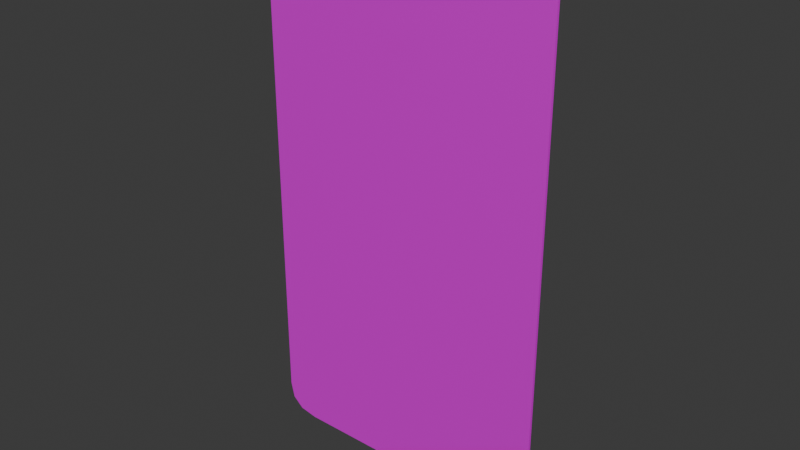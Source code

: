 # Source: card20.blend  (saved by Blender 4.2.66; exported with 4.5.12 LTS)
import bpy
from mathutils import Matrix  # noqa: F401  (used for matrix-valued properties, if any)

bpy.ops.wm.read_factory_settings(use_empty=True)
scene = bpy.context.scene
scene.name = 'Scene'

# ---- collections
col_collection = bpy.data.collections.new('Collection'); scene.collection.children.link(col_collection)

# ---- images (referenced by path relative to the original .blend; pixels are not part of the script)
import os
ASSET_DIR = os.environ.get("B2B_ASSET_DIR", "")  # directory of the original .blend (textures are referenced by path, not embedded)
HERE = os.path.dirname(os.path.abspath(__file__))  # packed textures are extracted next to this script under _unpacked/

def load_image(name, relpath, width, height, colorspace="sRGB"):
    """Load a texture the original file referenced (path relative to the .blend, or extracted next to this script)."""
    p = next((c for c in (os.path.join(HERE, relpath), os.path.join(ASSET_DIR, relpath)) if relpath and os.path.exists(c)), "")
    if p:
        img = bpy.data.images.load(p, check_existing=True)
        img.name = name
    else:  # same state as the original file: an image datablock whose file is absent (Cycles renders it pink)
        img = bpy.data.images.new(name, width, height)
        img.source = "FILE"
        img.filepath = "//" + (relpath or name)
    img.colorspace_settings.name = colorspace
    return img
img_map__1_003 = load_image('Map #1.003', 'Card Back.jpg', 1024, 1024, 'sRGB')
img_map__41 = load_image('Map #41', 'Queen of Diamonds.jpg', 1024, 1024, 'sRGB')
img_map__3_003 = load_image('Map #3.003', 'Card Side.jpg', 1024, 1024, 'sRGB')

# ---- materials (node trees are filled in below, after node groups)
mat_01___default_003 = bpy.data.materials.new('01 - Default.003')
mat_01___default_003.diffuse_color = (0.5882, 0.5882, 0.5882, 1.0)
mat_01___default_003.roughness = 0.8586
mat_01___default_003.specular_intensity = 0.0
mat_01___default_003.metallic = 1.0
mat_26 = bpy.data.materials.new('26')
mat_26.diffuse_color = (0.5882, 0.5882, 0.5882, 1.0)
mat_26.roughness = 0.8586
mat_26.specular_intensity = 0.0
mat_26.metallic = 1.0
mat_07___default_003 = bpy.data.materials.new('07 - Default.003')
mat_07___default_003.diffuse_color = (0.5882, 0.5882, 0.5882, 1.0)
mat_07___default_003.roughness = 0.8586
mat_07___default_003.specular_intensity = 0.0
mat_07___default_003.metallic = 1.0
mat_material__28_003 = bpy.data.materials.new('Material #28.003')
mat_material__28_003.diffuse_color = (0.588, 0.588, 0.588, 1.0)
mat_material__28_003.roughness = 0.8586
mat_material__28_003.specular_intensity = 0.0
mat_material__28_003.metallic = 1.0
mat_material__29_003 = bpy.data.materials.new('Material #29.003')
mat_material__29_003.diffuse_color = (0.588, 0.588, 0.588, 1.0)
mat_material__29_003.roughness = 0.8586
mat_material__29_003.specular_intensity = 0.0
mat_material__29_003.metallic = 1.0
mat_material__30_003 = bpy.data.materials.new('Material #30.003')
mat_material__30_003.diffuse_color = (0.588, 0.588, 0.588, 1.0)
mat_material__30_003.roughness = 0.8586
mat_material__30_003.specular_intensity = 0.0
mat_material__30_003.metallic = 1.0

# ---- material node trees
mat_01___default_003.use_nodes = True; mat_01___default_003.node_tree.nodes.clear()
_N = mat_01___default_003.node_tree.nodes; _L = mat_01___default_003.node_tree.links
n0 = _N.new('ShaderNodeBsdfPrincipled'); n0.name = 'BSDF Principista'; n0.location = (10, 300)
n0.inputs[1].default_value = 1.0
n0.inputs[2].default_value = 0.8586
n0.inputs[13].default_value = 0.0
n0.inputs[27].default_value = (0.0, 0.0, 0.0, 1.0)
n1 = _N.new('ShaderNodeOutputMaterial'); n1.name = 'Material'; n1.location = (300, 300)
n2 = _N.new('ShaderNodeNormalMap'); n2.name = 'Mapa de normales'; n2.location = (-300, -300)
n2.label = 'Normal/Map'
n3 = _N.new('ShaderNodeTexImage'); n3.name = 'Imagen'; n3.location = (-300, 600)
n3.image = img_map__1_003
_L.new(n0.outputs[0], n1.inputs[0])
_L.new(n2.outputs[0], n0.inputs[5])
_L.new(n3.outputs[0], n0.inputs[0])
n1.is_active_output = True
mat_26.use_nodes = True; mat_26.node_tree.nodes.clear()
_N = mat_26.node_tree.nodes; _L = mat_26.node_tree.links
n0 = _N.new('ShaderNodeBsdfPrincipled'); n0.name = 'BSDF Principista'; n0.location = (10, 300)
n0.inputs[1].default_value = 1.0
n0.inputs[2].default_value = 0.8586
n0.inputs[13].default_value = 0.0
n0.inputs[27].default_value = (0.0, 0.0, 0.0, 1.0)
n1 = _N.new('ShaderNodeOutputMaterial'); n1.name = 'Material'; n1.location = (300, 300)
n2 = _N.new('ShaderNodeNormalMap'); n2.name = 'Mapa de normales'; n2.location = (-300, -300)
n2.label = 'Normal/Map'
n3 = _N.new('ShaderNodeTexImage'); n3.name = 'Imagen'; n3.location = (-300, 600)
n3.image = img_map__41
_L.new(n0.outputs[0], n1.inputs[0])
_L.new(n2.outputs[0], n0.inputs[5])
_L.new(n3.outputs[0], n0.inputs[0])
n1.is_active_output = True
mat_07___default_003.use_nodes = True; mat_07___default_003.node_tree.nodes.clear()
_N = mat_07___default_003.node_tree.nodes; _L = mat_07___default_003.node_tree.links
n0 = _N.new('ShaderNodeBsdfPrincipled'); n0.name = 'BSDF Principista'; n0.location = (10, 300)
n0.inputs[1].default_value = 1.0
n0.inputs[2].default_value = 0.8586
n0.inputs[13].default_value = 0.0
n0.inputs[27].default_value = (0.0, 0.0, 0.0, 1.0)
n1 = _N.new('ShaderNodeOutputMaterial'); n1.name = 'Material'; n1.location = (300, 300)
n2 = _N.new('ShaderNodeNormalMap'); n2.name = 'Mapa de normales'; n2.location = (-300, -300)
n2.label = 'Normal/Map'
n3 = _N.new('ShaderNodeTexImage'); n3.name = 'Imagen'; n3.location = (-300, 600)
n3.image = img_map__3_003
_L.new(n0.outputs[0], n1.inputs[0])
_L.new(n2.outputs[0], n0.inputs[5])
_L.new(n3.outputs[0], n0.inputs[0])
n1.is_active_output = True
mat_material__28_003.use_nodes = True; mat_material__28_003.node_tree.nodes.clear()
_N = mat_material__28_003.node_tree.nodes; _L = mat_material__28_003.node_tree.links
n0 = _N.new('ShaderNodeBsdfPrincipled'); n0.name = 'BSDF Principista'; n0.location = (10, 300)
n0.inputs[0].default_value = (0.588, 0.588, 0.588, 1.0)
n0.inputs[1].default_value = 1.0
n0.inputs[2].default_value = 0.8586
n0.inputs[13].default_value = 0.0
n0.inputs[27].default_value = (0.0, 0.0, 0.0, 1.0)
n1 = _N.new('ShaderNodeOutputMaterial'); n1.name = 'Material'; n1.location = (300, 300)
n2 = _N.new('ShaderNodeNormalMap'); n2.name = 'Mapa de normales'; n2.location = (-300, -300)
n2.label = 'Normal/Map'
_L.new(n0.outputs[0], n1.inputs[0])
_L.new(n2.outputs[0], n0.inputs[5])
n1.is_active_output = True
mat_material__29_003.use_nodes = True; mat_material__29_003.node_tree.nodes.clear()
_N = mat_material__29_003.node_tree.nodes; _L = mat_material__29_003.node_tree.links
n0 = _N.new('ShaderNodeBsdfPrincipled'); n0.name = 'BSDF Principista'; n0.location = (10, 300)
n0.inputs[0].default_value = (0.588, 0.588, 0.588, 1.0)
n0.inputs[1].default_value = 1.0
n0.inputs[2].default_value = 0.8586
n0.inputs[13].default_value = 0.0
n0.inputs[27].default_value = (0.0, 0.0, 0.0, 1.0)
n1 = _N.new('ShaderNodeOutputMaterial'); n1.name = 'Material'; n1.location = (300, 300)
n2 = _N.new('ShaderNodeNormalMap'); n2.name = 'Mapa de normales'; n2.location = (-300, -300)
n2.label = 'Normal/Map'
_L.new(n0.outputs[0], n1.inputs[0])
_L.new(n2.outputs[0], n0.inputs[5])
n1.is_active_output = True
mat_material__30_003.use_nodes = True; mat_material__30_003.node_tree.nodes.clear()
_N = mat_material__30_003.node_tree.nodes; _L = mat_material__30_003.node_tree.links
n0 = _N.new('ShaderNodeBsdfPrincipled'); n0.name = 'BSDF Principista'; n0.location = (10, 300)
n0.inputs[0].default_value = (0.588, 0.588, 0.588, 1.0)
n0.inputs[1].default_value = 1.0
n0.inputs[2].default_value = 0.8586
n0.inputs[13].default_value = 0.0
n0.inputs[27].default_value = (0.0, 0.0, 0.0, 1.0)
n1 = _N.new('ShaderNodeOutputMaterial'); n1.name = 'Material'; n1.location = (300, 300)
n2 = _N.new('ShaderNodeNormalMap'); n2.name = 'Mapa de normales'; n2.location = (-300, -300)
n2.label = 'Normal/Map'
_L.new(n0.outputs[0], n1.inputs[0])
_L.new(n2.outputs[0], n0.inputs[5])
n1.is_active_output = True

# ---- world
world_world = bpy.data.worlds.new('World'); scene.world = world_world
world_world.use_nodes = True; world_world.node_tree.nodes.clear()
_N = world_world.node_tree.nodes; _L = world_world.node_tree.links
n0 = _N.new('ShaderNodeOutputWorld'); n0.name = 'World Output'; n0.location = (300, 300)
n1 = _N.new('ShaderNodeBackground'); n1.name = 'Background'; n1.location = (10, 300)
n1.inputs[0].default_value = (0.05088, 0.05088, 0.05088, 1.0)
_L.new(n1.outputs[0], n0.inputs[0])
n0.is_active_output = True
world_world.color = (0.05088, 0.05088, 0.05088)
world_world.sun_shadow_jitter_overblur = 0.0

# ---- meshes
me_malla_033 = bpy.data.meshes.new('Malla.033')
me_malla_033.from_pydata([(-19.5, -50.0, 0.0), (19.5, -50.0, 0.0), (-25.0, 44.5, 0.0), (25.0, 44.5, 0.0), (-19.5, -50.0, 1.0), (25.0, -44.5, 1.0), (-25.0, 44.5, 1.0), (19.5, 50.0, 1.0), (-25.0, -44.5, 0.0), (25.0, -44.5, 0.0), (-19.5, 50.0, 0.0), (19.5, 50.0, 0.0), (-25.0, -44.5, 1.0), (19.5, -50.0, 1.0), (-19.5, 50.0, 1.0), (25.0, 44.5, 1.0), (-22.56, -49.39, 0.0), (-24.39, -47.56, 0.0), (24.39, -47.56, 0.0), (22.56, -49.39, 0.0), (-24.39, 47.56, 0.0), (-22.56, 49.39, 0.0), (22.56, 49.39, 0.0), (24.39, 47.56, 0.0), (-24.39, -47.56, 1.0), (-22.56, -49.39, 1.0), (22.56, -49.39, 1.0), (24.39, -47.56, 1.0), (-22.56, 49.39, 1.0), (-24.39, 47.56, 1.0), (24.39, 47.56, 1.0), (22.56, 49.39, 1.0)], [], [(8, 2, 20), (8, 20, 21), (8, 21, 10), (10, 11, 22), (10, 22, 23), (10, 23, 3), (8, 10, 3), (3, 9, 18), (3, 18, 19), (3, 19, 1), (8, 3, 1), (17, 8, 1), (16, 17, 1), (0, 16, 1), (4, 13, 26), (4, 26, 27), (4, 27, 5), (5, 15, 30), (5, 30, 31), (5, 31, 7), (4, 5, 7), (7, 14, 28), (7, 28, 29), (7, 29, 6), (4, 7, 6), (25, 4, 6), (24, 25, 6), (12, 24, 6), (0, 1, 13), (13, 4, 0), (9, 3, 15), (15, 5, 9), (11, 10, 14), (14, 7, 11), (2, 8, 12), (12, 6, 2), (26, 13, 1), (1, 19, 26), (16, 0, 4), (4, 25, 16), (30, 15, 3), (3, 23, 30), (28, 14, 10), (10, 21, 28), (27, 26, 19), (19, 18, 27), (5, 27, 18), (18, 9, 5), (17, 16, 25), (25, 24, 17), (8, 17, 24), (24, 12, 8), (31, 30, 23), (23, 22, 31), (7, 31, 22), (22, 11, 7), (29, 28, 21), (21, 20, 29), (6, 29, 20), (20, 2, 6)])
me_malla_033.polygons.foreach_set('use_smooth', [True] * 60)
me_malla_033.polygons.foreach_set('material_index', [0, 0, 0, 0, 0, 0, 0, 0, 0, 0, 0, 0, 0, 0, 1, 1, 1, 1, 1, 1, 1, 1, 1, 1, 1, 1, 1, 1, 2, 2, 2, 2, 2, 2, 2, 2, 2, 2, 2, 2, 2, 2, 2, 2, 2, 2, 2, 2, 2, 2, 2, 2, 2, 2, 2, 2, 2, 2, 2, 2])
_k = set([(0, 1), (0, 16), (1, 19), (2, 8), (2, 20), (3, 9), (3, 23), (4, 13), (4, 25), (5, 15), (5, 27), (6, 12), (6, 29), (7, 14), (7, 31), (8, 17), (9, 18), (10, 11), (10, 21), (11, 22), (12, 24), (13, 26), (14, 28), (15, 30), (16, 17), (16, 25), (17, 24), (18, 19), (18, 27), (19, 26), (20, 21), (20, 29), (21, 28), (22, 23), (22, 31), (23, 30), (24, 25), (26, 27), (28, 29), (30, 31)])
me_malla_033.attributes.new('sharp_edge', 'BOOLEAN', 'EDGE').data.foreach_set('value', [ (min(e.vertices), max(e.vertices)) in _k for e in me_malla_033.edges])
_uv = me_malla_033.uv_layers.new(name='UVChannel_1')
_uv.uv.foreach_set('vector', [1.008, 0.05545, 1.008, 0.9446, 0.996, 0.9751, 1.008, 0.05545, 0.996, 0.9751, 0.9593, 0.9934, 1.008, 0.05545, 0.9593, 0.9934, 0.8981, 0.9995, 0.8981, 0.9995, 0.1168, 0.9995, 0.05564, 0.9934, 0.8981, 0.9995, 0.05564, 0.9934, 0.01891, 0.9751, 0.8981, 0.9995, 0.01891, 0.9751, 0.006673, 0.9446, 1.008, 0.05545, 0.8981, 0.9995, 0.006673, 0.9446, 0.006673, 0.9446, 0.006673, 0.05545, 0.01891, 0.02492, 0.006673, 0.9446, 0.01891, 0.02492, 0.05564, 0.006605, 0.006673, 0.9446, 0.05564, 0.006605, 0.1168, 0.0005, 1.008, 0.05545, 0.006673, 0.9446, 0.1168, 0.0005, 0.996, 0.02492, 1.008, 0.05545, 0.1168, 0.0005, 0.9593, 0.006605, 0.996, 0.02492, 0.1168, 0.0005, 0.8981, 0.0005, 0.9593, 0.006605, 0.1168, 0.0005, 0.1104, 0.0005, 0.8901, 0.0005, 0.9511, 0.006605, 0.1104, 0.0005, 0.9511, 0.006605, 0.9878, 0.02492, 0.1104, 0.0005, 0.9878, 0.02492, 1.0, 0.05544, 1.0, 0.05544, 1.0, 0.9446, 0.9878, 0.9751, 1.0, 0.05544, 0.9878, 0.9751, 0.9511, 0.9934, 1.0, 0.05544, 0.9511, 0.9934, 0.8901, 0.9995, 0.1104, 0.0005, 1.0, 0.05544, 0.8901, 0.9995, 0.8901, 0.9995, 0.1104, 0.9995, 0.04936, 0.9934, 0.8901, 0.9995, 0.04936, 0.9934, 0.01272, 0.9751, 0.8901, 0.9995, 0.01272, 0.9751, 0.0005, 0.9446, 0.1104, 0.0005, 0.8901, 0.9995, 0.0005, 0.9446, 0.04936, 0.006605, 0.1104, 0.0005, 0.0005, 0.9446, 0.01272, 0.02492, 0.04936, 0.006605, 0.0005, 0.9446, 0.0005, 0.05544, 0.01272, 0.02492, 0.0005, 0.9446, 0.11, 0.0, 0.89, 0.0, 0.89, 1.0, 0.89, 1.0, 0.11, 1.0, 0.11, 0.0, 0.055, 0.0, 0.945, 0.0, 0.945, 1.0, 0.945, 1.0, 0.055, 1.0, 0.055, 0.0, 0.11, 0.0, 0.89, 0.0, 0.89, 1.0, 0.89, 1.0, 0.11, 1.0, 0.11, 0.0, 0.055, 0.0, 0.945, 0.0, 0.945, 1.0, 0.945, 1.0, 0.055, 1.0, 0.055, 0.0, -8.107, 1.0, -12.19, 1.0, -12.19, 0.0001661, -12.19, 0.0001661, -8.107, 0.0001107, -8.107, 1.0, 9.107, -0.000112, 13.19, -0.000168, 13.19, 0.9998, 13.19, 0.9998, 9.107, 0.9999, 9.107, -0.000112, -4.026, 1.0, -6.094, 1.0, -6.094, 8.303e-05, -6.094, 8.303e-05, -4.026, 5.535e-05, -4.026, 1.0, -8.107, 1.0, -12.19, 1.0, -12.19, 0.0001661, -12.19, 0.0001661, -8.107, 0.0001107, -8.107, 1.0, -4.026, 1.0, -8.107, 1.0, -8.107, 0.0001107, -8.107, 0.0001107, -4.026, 5.535e-05, -4.026, 1.0, 0.055, 1.0, -4.026, 1.0, -4.026, 5.535e-05, -4.026, 5.535e-05, 0.055, 0.0, 0.055, 1.0, 5.026, -5.601e-05, 9.107, -0.000112, 9.107, 0.9999, 9.107, 0.9999, 5.026, 0.9999, 5.026, -5.601e-05, 0.945, 0.0, 5.026, -5.601e-05, 5.026, 0.9999, 5.026, 0.9999, 0.945, 1.0, 0.945, 0.0, -1.958, 1.0, -4.026, 1.0, -4.026, 5.535e-05, -4.026, 5.535e-05, -1.958, 2.768e-05, -1.958, 1.0, 0.11, 1.0, -1.958, 1.0, -1.958, 2.768e-05, -1.958, 2.768e-05, 0.11, 0.0, 0.11, 1.0, -4.026, 1.0, -8.107, 1.0, -8.107, 0.0001107, -8.107, 0.0001107, -4.026, 5.535e-05, -4.026, 1.0, 0.055, 1.0, -4.026, 1.0, -4.026, 5.535e-05, -4.026, 5.535e-05, 0.055, 0.0, 0.055, 1.0])
me_malla_033.materials.append(mat_01___default_003)
me_malla_033.materials.append(mat_26)
me_malla_033.materials.append(mat_07___default_003)
me_malla_033.materials.append(mat_material__28_003)
me_malla_033.materials.append(mat_material__29_003)
me_malla_033.materials.append(mat_material__30_003)
me_malla_033.update()
me_malla_033.normals_split_custom_set([tuple(v) for v in zip(*[iter([0.0, 0.0, -1.0, 0.0, 0.0, -1.0, 0.0, 0.0, -1.0, 0.0, 0.0, -1.0, 0.0, 0.0, -1.0, 0.0, 0.0, -1.0, 0.0, 0.0, -1.0, 0.0, 0.0, -1.0, 0.0, 0.0, -1.0, 0.0, 0.0, -1.0, 0.0, 0.0, -1.0, 0.0, 0.0, -1.0, 0.0, 0.0, -1.0, 0.0, 0.0, -1.0, 0.0, 0.0, -1.0, 0.0, 0.0, -1.0, 0.0, 0.0, -1.0, 0.0, 0.0, -1.0, 0.0, 0.0, -1.0, 0.0, 0.0, -1.0, 0.0, 0.0, -1.0, 0.0, 0.0, -1.0, 0.0, 0.0, -1.0, 0.0, 0.0, -1.0, 0.0, 0.0, -1.0, 0.0, 0.0, -1.0, 0.0, 0.0, -1.0, 0.0, 0.0, -1.0, 0.0, 0.0, -1.0, 0.0, 0.0, -1.0, 0.0, 0.0, -1.0, 0.0, 0.0, -1.0, 0.0, 0.0, -1.0, 0.0, 0.0, -1.0, 0.0, 0.0, -1.0, 0.0, 0.0, -1.0, 0.0, 0.0, -1.0, 0.0, 0.0, -1.0, 0.0, 0.0, -1.0, 0.0, 0.0, -1.0, 0.0, 0.0, -1.0, 0.0, 0.0, -1.0, 0.0, 0.0, 1.0, 0.0, 0.0, 1.0, 0.0, 0.0, 1.0, 0.0, 0.0, 1.0, 0.0, 0.0, 1.0, 0.0, 0.0, 1.0, 0.0, 0.0, 1.0, 0.0, 0.0, 1.0, -8.23e-12, 0.0, 1.0, -8.23e-12, 0.0, 1.0, 0.0, 0.0, 1.0, -4.211e-08, 0.0, 1.0, -8.23e-12, 0.0, 1.0, -4.211e-08, 0.0, 1.0, 5.25e-09, 0.0, 1.0, -8.23e-12, 0.0, 1.0, 5.25e-09, 0.0, 1.0, 1.194e-08, 0.0, 1.0, 0.0, 0.0, 1.0, -8.23e-12, 0.0, 1.0, 1.194e-08, 0.0, 1.0, 1.194e-08, 0.0, 1.0, 0.0, 0.0, 1.0, 0.0, 0.0, 1.0, 1.194e-08, 0.0, 1.0, 0.0, 0.0, 1.0, 0.0, 0.0, 1.0, 1.194e-08, 0.0, 1.0, 0.0, 0.0, 1.0, 0.0, 0.0, 1.0, 0.0, 0.0, 1.0, 1.194e-08, 0.0, 1.0, 0.0, 0.0, 1.0, 0.0, 0.0, 1.0, 0.0, 0.0, 1.0, 0.0, 0.0, 1.0, 0.0, 0.0, 1.0, 0.0, 0.0, 1.0, 0.0, 0.0, 1.0, 0.0, 0.0, 1.0, 0.0, 0.0, 1.0, 0.0, 0.0, 1.0, -0.09854, -0.9951, 0.0, 0.09853, -0.9951, 0.0, 0.09854, -0.9951, 0.0, 0.09854, -0.9951, 0.0, -0.09853, -0.9951, 0.0, -0.09854, -0.9951, 0.0, 0.9951, -0.09854, 0.0, 0.9951, 0.09853, 0.0, 0.9951, 0.09854, 0.0, 0.9951, 0.09854, 0.0, 0.9951, -0.09853, 0.0, 0.9951, -0.09854, 0.0, 0.09854, 0.9951, 0.0, -0.09853, 0.9951, 0.0, -0.09854, 0.9951, 0.0, -0.09854, 0.9951, 0.0, 0.09853, 0.9951, 0.0, 0.09854, 0.9951, 0.0, -0.9951, 0.09854, 0.0, -0.9951, -0.09853, 0.0, -0.9951, -0.09854, 0.0, -0.9951, -0.09854, 0.0, -0.9951, 0.09853, 0.0, -0.9951, 0.09854, 0.0, 0.1961, -0.9806, 0.0, 0.09854, -0.9951, 0.0, 0.09853, -0.9951, 0.0, 0.09853, -0.9951, 0.0, 0.1961, -0.9806, 0.0, 0.1961, -0.9806, 0.0, -0.1961, -0.9806, 0.0, -0.09854, -0.9951, 0.0, -0.09853, -0.9951, 0.0, -0.09853, -0.9951, 0.0, -0.1961, -0.9806, 0.0, -0.1961, -0.9806, 0.0, 0.9806, 0.1961, 0.0, 0.9951, 0.09854, 0.0, 0.9951, 0.09853, 0.0, 0.9951, 0.09853, 0.0, 0.9806, 0.1961, 0.0, 0.9806, 0.1961, 0.0, -0.1961, 0.9806, 0.0, -0.09854, 0.9951, 0.0, -0.09853, 0.9951, 0.0, -0.09853, 0.9951, 0.0, -0.1961, 0.9806, 0.0, -0.1961, 0.9806, 0.0, 0.7071, -0.7071, 0.0, 0.7071, -0.7071, 0.0, 0.7071, -0.7071, 0.0, 0.7071, -0.7071, 0.0, 0.7071, -0.7071, 0.0, 0.7071, -0.7071, 0.0, 0.9951, -0.09853, 0.0, 0.9806, -0.1961, 0.0, 0.9806, -0.1961, 0.0, 0.9806, -0.1961, 0.0, 0.9951, -0.09854, 0.0, 0.9951, -0.09853, 0.0, -0.7071, -0.7071, 0.0, -0.7071, -0.7071, 0.0, -0.7071, -0.7071, 0.0, -0.7071, -0.7071, 0.0, -0.7071, -0.7071, 0.0, -0.7071, -0.7071, 0.0, -0.9951, -0.09853, 0.0, -0.9806, -0.1961, 0.0, -0.9806, -0.1961, 0.0, -0.9806, -0.1961, 0.0, -0.9951, -0.09854, 0.0, -0.9951, -0.09853, 0.0, 0.7071, 0.7071, 0.0, 0.7071, 0.7071, 0.0, 0.7071, 0.7071, 0.0, 0.7071, 0.7071, 0.0, 0.7071, 0.7071, 0.0, 0.7071, 0.7071, 0.0, 0.09853, 0.9951, 0.0, 0.1961, 0.9806, 0.0, 0.1961, 0.9806, 0.0, 0.1961, 0.9806, 0.0, 0.09854, 0.9951, 0.0, 0.09853, 0.9951, 0.0, -0.7071, 0.7071, 0.0, -0.7071, 0.7071, 0.0, -0.7071, 0.7071, 0.0, -0.7071, 0.7071, 0.0, -0.7071, 0.7071, 0.0, -0.7071, 0.7071, 0.0, -0.9951, 0.09853, 0.0, -0.9806, 0.1961, 0.0, -0.9806, 0.1961, 0.0, -0.9806, 0.1961, 0.0, -0.9951, 0.09854, 0.0, -0.9951, 0.09853, 0.0])] * 3)])

# ---- objects
ob_queen_of_diamonds = bpy.data.objects.new('Queen of Diamonds', me_malla_033)

# ---- transforms, parenting, visibility, modifiers, constraints
ob_queen_of_diamonds.location = (0.0, 0.0, 0.0)
ob_queen_of_diamonds.rotation_euler = (1.571, 0.0, 0.0)
ob_queen_of_diamonds.scale = (0.0285, 0.0254, 0.01249)
ob_queen_of_diamonds.color = (0.8, 0.8, 0.8, 1.0)

# ---- collection membership
col_collection.objects.link(ob_queen_of_diamonds)

# ---- scene / render settings (as saved in the file)
scene.frame_start = 1; scene.frame_end = 250; scene.frame_set(1)
scene.render.engine = 'BLENDER_EEVEE_NEXT'
bpy.context.view_layer.update()

# ---- added for rendering (the .blend has no active camera and no usable light): camera, sun
cam_auto = bpy.data.cameras.new('AutoCamera')
cam_auto.lens = 50.0
cam_auto.sensor_width = 36.0
cam_auto.clip_end = 1000.0
ob_auto_camera = bpy.data.objects.new('AutoCamera', cam_auto)
scene.collection.objects.link(ob_auto_camera)
ob_auto_camera.location = (2.69478, -3.23998, 2.15582)
ob_auto_camera.rotation_euler = (1.09748, -7.21219e-08, 0.694738)
scene.camera = ob_auto_camera
light_auto_sun = bpy.data.lights.new('AutoSun', 'SUN')
light_auto_sun.energy = 3.0
light_auto_sun.angle = 0.0523599
ob_auto_sun = bpy.data.objects.new('AutoSun', light_auto_sun)
scene.collection.objects.link(ob_auto_sun)
ob_auto_sun.rotation_euler = (0.872665, 0.174533, 0.523599)
bpy.context.view_layer.update()
